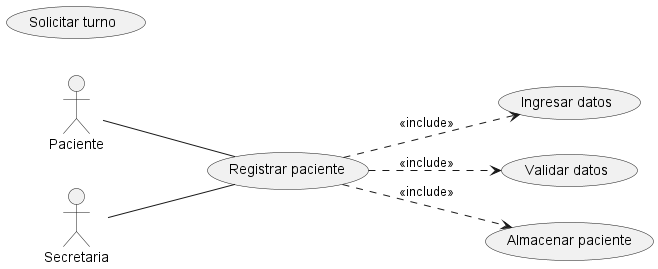

The diagram above was rendered by PlantUML. Its source (embedded in the PNG):
@startuml
left to right direction
actor Paciente
actor Secretaria

usecase "Registrar paciente" as UC1
usecase "Ingresar datos" as UC2
usecase "Validar datos" as UC3
usecase "Almacenar paciente" as UC4

' Nuevo caso de uso agregado para cumplir con el RF5
usecase "Solicitar turno" as UC5

Paciente -- UC1
Secretaria -- UC1

UC1 ..> UC2 : <<include>>
UC1 ..> UC3 : <<include>>
UC1 ..> UC4 : <<include>>
@enduml